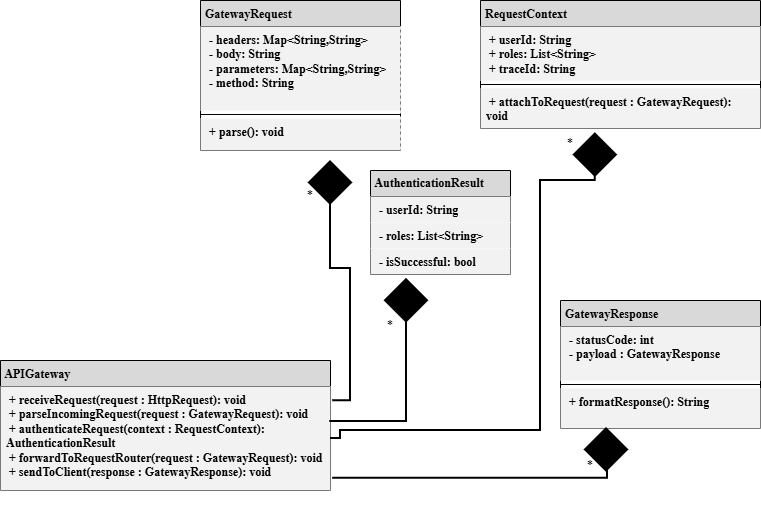

The diagram above was exported from draw.io. Its source (the exported page's mxGraphModel, read from the mxfile embedded in the PNG):
<mxGraphModel dx="1030" dy="562" grid="1" gridSize="10" guides="1" tooltips="1" connect="1" arrows="1" fold="1" page="1" pageScale="1" pageWidth="850" pageHeight="1100" math="0" shadow="0">
  <root>
    <mxCell id="0" />
    <mxCell id="1" parent="0" />
    <mxCell id="AZKbWy3zzQvpWh8uEd9k-1" parent="1" style="swimlane;fontStyle=0;childLayout=stackLayout;horizontal=1;startSize=26;fillColor=#D9D9D9;horizontalStack=0;resizeParent=1;resizeParentMax=0;resizeLast=0;collapsible=1;marginBottom=0;whiteSpace=wrap;html=1;align=left;" value="&lt;b&gt;&lt;font face=&quot;New Courier&quot;&gt;&amp;nbsp;AuthenticationResult&lt;/font&gt;&lt;/b&gt;" vertex="1">
      <mxGeometry height="104" width="140" x="410" y="210" as="geometry" />
    </mxCell>
    <mxCell id="AZKbWy3zzQvpWh8uEd9k-2" parent="AZKbWy3zzQvpWh8uEd9k-1" style="text;strokeColor=none;fillColor=#F2F2F2;align=left;verticalAlign=top;spacingLeft=4;spacingRight=4;overflow=hidden;rotatable=0;points=[[0,0.5],[1,0.5]];portConstraint=eastwest;whiteSpace=wrap;html=1;" value="&lt;font face=&quot;New Courier&quot;&gt;&lt;b&gt;&amp;nbsp;- userId: String&lt;/b&gt;&lt;/font&gt;" vertex="1">
      <mxGeometry height="26" width="140" y="26" as="geometry" />
    </mxCell>
    <mxCell id="AZKbWy3zzQvpWh8uEd9k-3" parent="AZKbWy3zzQvpWh8uEd9k-1" style="text;strokeColor=none;fillColor=#F2F2F2;align=left;verticalAlign=top;spacingLeft=4;spacingRight=4;overflow=hidden;rotatable=0;points=[[0,0.5],[1,0.5]];portConstraint=eastwest;whiteSpace=wrap;html=1;" value="&lt;font face=&quot;New Courier&quot;&gt;&lt;b&gt;&amp;nbsp;- roles: List&amp;lt;String&amp;gt;&lt;/b&gt;&lt;/font&gt;" vertex="1">
      <mxGeometry height="26" width="140" y="52" as="geometry" />
    </mxCell>
    <mxCell id="AZKbWy3zzQvpWh8uEd9k-4" parent="AZKbWy3zzQvpWh8uEd9k-1" style="text;strokeColor=none;fillColor=#F2F2F2;align=left;verticalAlign=top;spacingLeft=4;spacingRight=4;overflow=hidden;rotatable=0;points=[[0,0.5],[1,0.5]];portConstraint=eastwest;whiteSpace=wrap;html=1;" value="&lt;font face=&quot;New Courier&quot;&gt;&lt;b&gt;&amp;nbsp;- isSuccessful: bool&lt;/b&gt;&lt;/font&gt;" vertex="1">
      <mxGeometry height="26" width="140" y="78" as="geometry" />
    </mxCell>
    <mxCell id="AZKbWy3zzQvpWh8uEd9k-5" parent="1" style="swimlane;fontStyle=1;align=left;verticalAlign=top;childLayout=stackLayout;horizontal=1;startSize=26;horizontalStack=0;resizeParent=1;resizeParentMax=0;resizeLast=0;collapsible=1;marginBottom=0;whiteSpace=wrap;html=1;fillColor=#D9D9D9;fontFamily=New Courier;" value="&amp;nbsp;APIGateway" vertex="1">
      <mxGeometry height="130" width="330" x="40" y="400" as="geometry" />
    </mxCell>
    <mxCell id="AZKbWy3zzQvpWh8uEd9k-8" parent="AZKbWy3zzQvpWh8uEd9k-5" style="text;strokeColor=none;fillColor=#F2F2F2;align=left;verticalAlign=top;spacingLeft=4;spacingRight=4;overflow=hidden;rotatable=0;points=[[0,0.5],[1,0.5]];portConstraint=eastwest;whiteSpace=wrap;html=1;" value="&lt;font face=&quot;New Courier&quot;&gt;&lt;b&gt;&amp;nbsp;+ receiveRequest(request : HttpRequest): void&lt;/b&gt;&lt;/font&gt;&lt;div&gt;&lt;font face=&quot;New Courier&quot;&gt;&lt;b&gt;&amp;nbsp;+ parseIncomingRequest(request : GatewayRequest): void&lt;/b&gt;&lt;/font&gt;&lt;/div&gt;&lt;div&gt;&lt;font face=&quot;New Courier&quot;&gt;&lt;b&gt;&amp;nbsp;+ authenticateRequest(context : RequestContext): AuthenticationResult&lt;/b&gt;&lt;/font&gt;&lt;/div&gt;&lt;div&gt;&lt;font face=&quot;New Courier&quot;&gt;&lt;b&gt;&amp;nbsp;+ forwardToRequestRouter(request : GatewayRequest): void&lt;/b&gt;&lt;/font&gt;&lt;/div&gt;&lt;div&gt;&lt;font face=&quot;New Courier&quot;&gt;&lt;b&gt;&amp;nbsp;+ sendToClient(response : GatewayResponse): void&lt;/b&gt;&lt;/font&gt;&lt;/div&gt;" vertex="1">
      <mxGeometry height="104" width="330" y="26" as="geometry" />
    </mxCell>
    <mxCell id="AZKbWy3zzQvpWh8uEd9k-9" parent="1" style="swimlane;fontStyle=1;align=left;verticalAlign=top;childLayout=stackLayout;horizontal=1;startSize=26;horizontalStack=0;resizeParent=1;resizeParentMax=0;resizeLast=0;collapsible=1;marginBottom=0;whiteSpace=wrap;html=1;separatorColor=#D9D9D9;fillColor=#D9D9D9;fontFamily=New Courier;" value="&amp;nbsp;GatewayRequest" vertex="1">
      <mxGeometry height="150" width="200" x="240" y="40" as="geometry" />
    </mxCell>
    <mxCell id="AZKbWy3zzQvpWh8uEd9k-10" parent="AZKbWy3zzQvpWh8uEd9k-9" style="text;strokeColor=none;fillColor=#F2F2F2;align=left;verticalAlign=top;spacingLeft=4;spacingRight=4;overflow=hidden;rotatable=0;points=[[0,0.5],[1,0.5]];portConstraint=eastwest;whiteSpace=wrap;html=1;" value="&lt;font face=&quot;New Courier&quot;&gt;&lt;b&gt;&amp;nbsp;- headers: Map&amp;lt;String,String&amp;gt;&lt;/b&gt;&lt;/font&gt;&lt;div&gt;&lt;font face=&quot;New Courier&quot;&gt;&lt;b&gt;&amp;nbsp;- body: String&lt;/b&gt;&lt;/font&gt;&lt;/div&gt;&lt;div&gt;&lt;font face=&quot;New Courier&quot;&gt;&lt;b&gt;&amp;nbsp;- parameters:&amp;nbsp;&lt;span style=&quot;background-color: transparent; color: light-dark(rgb(0, 0, 0), rgb(255, 255, 255));&quot;&gt;Map&amp;lt;String,String&amp;gt;&lt;/span&gt;&lt;/b&gt;&lt;/font&gt;&lt;/div&gt;&lt;div&gt;&lt;span style=&quot;background-color: transparent; color: light-dark(rgb(0, 0, 0), rgb(255, 255, 255));&quot;&gt;&lt;font face=&quot;New Courier&quot;&gt;&lt;b&gt;&amp;nbsp;- method: String&lt;/b&gt;&lt;/font&gt;&lt;/span&gt;&lt;/div&gt;" vertex="1">
      <mxGeometry height="84" width="200" y="26" as="geometry" />
    </mxCell>
    <mxCell id="AZKbWy3zzQvpWh8uEd9k-11" parent="AZKbWy3zzQvpWh8uEd9k-9" style="line;strokeWidth=1;fillColor=#F2F2F2;align=left;verticalAlign=middle;spacingTop=-1;spacingLeft=3;spacingRight=3;rotatable=0;labelPosition=right;points=[];portConstraint=eastwest;strokeColor=inherit;" value="" vertex="1">
      <mxGeometry height="8" width="200" y="110" as="geometry" />
    </mxCell>
    <mxCell id="AZKbWy3zzQvpWh8uEd9k-12" parent="AZKbWy3zzQvpWh8uEd9k-9" style="text;strokeColor=none;fillColor=#F2F2F2;align=left;verticalAlign=top;spacingLeft=4;spacingRight=4;overflow=hidden;rotatable=0;points=[[0,0.5],[1,0.5]];portConstraint=eastwest;whiteSpace=wrap;html=1;" value="&lt;font face=&quot;New Courier&quot;&gt;&lt;b&gt;&amp;nbsp;+ parse(): void&lt;/b&gt;&lt;/font&gt;" vertex="1">
      <mxGeometry height="32" width="200" y="118" as="geometry" />
    </mxCell>
    <mxCell id="AZKbWy3zzQvpWh8uEd9k-13" parent="1" style="swimlane;fontStyle=1;align=left;verticalAlign=top;childLayout=stackLayout;horizontal=1;startSize=26;horizontalStack=0;resizeParent=1;resizeParentMax=0;resizeLast=0;collapsible=1;marginBottom=0;whiteSpace=wrap;html=1;fillColor=#D9D9D9;fontFamily=New Courier;" value="&amp;nbsp;GatewayResponse" vertex="1">
      <mxGeometry height="128" width="200" x="600" y="340" as="geometry" />
    </mxCell>
    <mxCell id="AZKbWy3zzQvpWh8uEd9k-14" parent="AZKbWy3zzQvpWh8uEd9k-13" style="text;strokeColor=none;fillColor=#F2F2F2;align=left;verticalAlign=top;spacingLeft=4;spacingRight=4;overflow=hidden;rotatable=0;points=[[0,0.5],[1,0.5]];portConstraint=eastwest;whiteSpace=wrap;html=1;" value="&lt;font face=&quot;New Courier&quot;&gt;&lt;b&gt;&amp;nbsp;- statusCode: int&lt;/b&gt;&lt;/font&gt;&lt;div&gt;&lt;font face=&quot;New Courier&quot;&gt;&lt;b&gt;&amp;nbsp;- payload : GatewayResponse&lt;/b&gt;&lt;/font&gt;&lt;/div&gt;" vertex="1">
      <mxGeometry height="54" width="200" y="26" as="geometry" />
    </mxCell>
    <mxCell id="AZKbWy3zzQvpWh8uEd9k-15" parent="AZKbWy3zzQvpWh8uEd9k-13" style="line;strokeWidth=1;fillColor=#F2F2F2;align=left;verticalAlign=middle;spacingTop=-1;spacingLeft=3;spacingRight=3;rotatable=0;labelPosition=right;points=[];portConstraint=eastwest;strokeColor=inherit;" value="" vertex="1">
      <mxGeometry height="8" width="200" y="80" as="geometry" />
    </mxCell>
    <mxCell id="AZKbWy3zzQvpWh8uEd9k-16" parent="AZKbWy3zzQvpWh8uEd9k-13" style="text;strokeColor=none;fillColor=#F2F2F2;align=left;verticalAlign=top;spacingLeft=4;spacingRight=4;overflow=hidden;rotatable=0;points=[[0,0.5],[1,0.5]];portConstraint=eastwest;whiteSpace=wrap;html=1;" value="&lt;font face=&quot;New Courier&quot;&gt;&lt;b&gt;&amp;nbsp;+ formatResponse(): String&lt;/b&gt;&lt;/font&gt;" vertex="1">
      <mxGeometry height="40" width="200" y="88" as="geometry" />
    </mxCell>
    <mxCell id="AZKbWy3zzQvpWh8uEd9k-17" parent="1" style="swimlane;fontStyle=1;align=left;verticalAlign=top;childLayout=stackLayout;horizontal=1;startSize=26;horizontalStack=0;resizeParent=1;resizeParentMax=0;resizeLast=0;collapsible=1;marginBottom=0;whiteSpace=wrap;html=1;fillColor=#D9D9D9;fontFamily=New Courier;" value="&amp;nbsp;RequestContext" vertex="1">
      <mxGeometry height="128" width="280" x="520" y="40" as="geometry" />
    </mxCell>
    <mxCell id="AZKbWy3zzQvpWh8uEd9k-18" parent="AZKbWy3zzQvpWh8uEd9k-17" style="text;strokeColor=none;fillColor=#F2F2F2;align=left;verticalAlign=top;spacingLeft=4;spacingRight=4;overflow=hidden;rotatable=0;points=[[0,0.5],[1,0.5]];portConstraint=eastwest;whiteSpace=wrap;html=1;" value="&lt;font face=&quot;New Courier&quot;&gt;&lt;b&gt;&amp;nbsp;+ userId: String&lt;/b&gt;&lt;/font&gt;&lt;div&gt;&lt;font face=&quot;New Courier&quot;&gt;&lt;b&gt;&amp;nbsp;+ roles: List&amp;lt;String&amp;gt;&lt;/b&gt;&lt;/font&gt;&lt;/div&gt;&lt;div&gt;&lt;font face=&quot;New Courier&quot;&gt;&lt;b&gt;&amp;nbsp;+ traceId: String&lt;/b&gt;&lt;/font&gt;&lt;/div&gt;" vertex="1">
      <mxGeometry height="54" width="280" y="26" as="geometry" />
    </mxCell>
    <mxCell id="AZKbWy3zzQvpWh8uEd9k-19" parent="AZKbWy3zzQvpWh8uEd9k-17" style="line;strokeWidth=1;fillColor=none;align=left;verticalAlign=middle;spacingTop=-1;spacingLeft=3;spacingRight=3;rotatable=0;labelPosition=right;points=[];portConstraint=eastwest;strokeColor=inherit;" value="" vertex="1">
      <mxGeometry height="8" width="280" y="80" as="geometry" />
    </mxCell>
    <mxCell id="AZKbWy3zzQvpWh8uEd9k-20" parent="AZKbWy3zzQvpWh8uEd9k-17" style="text;strokeColor=none;fillColor=#F2F2F2;align=left;verticalAlign=top;spacingLeft=4;spacingRight=4;overflow=hidden;rotatable=0;points=[[0,0.5],[1,0.5]];portConstraint=eastwest;whiteSpace=wrap;html=1;" value="&lt;font face=&quot;New Courier&quot;&gt;&lt;b&gt;&amp;nbsp;+ attachToRequest(request : GatewayRequest): void&lt;/b&gt;&lt;/font&gt;" vertex="1">
      <mxGeometry height="40" width="280" y="88" as="geometry" />
    </mxCell>
    <mxCell id="ltFldpWqgiNbapHO6ahD-1" edge="1" parent="1" style="edgeStyle=orthogonalEdgeStyle;rounded=0;orthogonalLoop=1;jettySize=auto;html=1;entryX=1.007;entryY=0.137;entryDx=0;entryDy=0;entryPerimeter=0;startArrow=diamond;startFill=1;endArrow=none;endFill=0;strokeWidth=2;startSize=40;endSize=12;" target="AZKbWy3zzQvpWh8uEd9k-8">
      <mxGeometry relative="1" as="geometry">
        <Array as="points">
          <mxPoint x="370" y="308" />
          <mxPoint x="390" y="308" />
          <mxPoint x="390" y="440" />
        </Array>
        <mxPoint x="370" y="200" as="sourcePoint" />
      </mxGeometry>
    </mxCell>
    <mxCell id="ltFldpWqgiNbapHO6ahD-2" edge="1" parent="1" source="AZKbWy3zzQvpWh8uEd9k-20" style="edgeStyle=orthogonalEdgeStyle;rounded=0;orthogonalLoop=1;jettySize=auto;html=1;entryX=1;entryY=0.5;entryDx=0;entryDy=0;exitX=0.41;exitY=1.105;exitDx=0;exitDy=0;exitPerimeter=0;startArrow=diamond;startFill=1;endArrow=none;endFill=0;strokeWidth=2;endSize=12;startSize=40;" target="AZKbWy3zzQvpWh8uEd9k-8">
      <mxGeometry relative="1" as="geometry">
        <Array as="points">
          <mxPoint x="635" y="220" />
          <mxPoint x="580" y="220" />
          <mxPoint x="580" y="470" />
          <mxPoint x="380" y="470" />
          <mxPoint x="380" y="478" />
        </Array>
        <mxPoint x="600" y="190" as="sourcePoint" />
        <mxPoint x="380" y="469" as="targetPoint" />
      </mxGeometry>
    </mxCell>
    <mxCell id="ltFldpWqgiNbapHO6ahD-3" edge="1" parent="1" source="AZKbWy3zzQvpWh8uEd9k-16" style="edgeStyle=orthogonalEdgeStyle;rounded=0;orthogonalLoop=1;jettySize=auto;html=1;exitX=0.23;exitY=0.975;exitDx=0;exitDy=0;entryX=1.007;entryY=0.883;entryDx=0;entryDy=0;entryPerimeter=0;exitPerimeter=0;startArrow=diamond;startFill=1;strokeWidth=2;endArrow=none;endFill=0;endSize=12;startSize=40;" target="AZKbWy3zzQvpWh8uEd9k-8">
      <mxGeometry relative="1" as="geometry">
        <Array as="points">
          <mxPoint x="646" y="480" />
          <mxPoint x="647" y="480" />
          <mxPoint x="647" y="518" />
        </Array>
        <mxPoint x="646.6666666666667" y="474.66666666666674" as="sourcePoint" />
        <mxPoint x="380" y="513" as="targetPoint" />
      </mxGeometry>
    </mxCell>
    <mxCell id="ltFldpWqgiNbapHO6ahD-4" edge="1" parent="1" source="AZKbWy3zzQvpWh8uEd9k-4" style="edgeStyle=orthogonalEdgeStyle;rounded=0;orthogonalLoop=1;jettySize=auto;html=1;exitX=0.257;exitY=1.146;exitDx=0;exitDy=0;entryX=0.998;entryY=0.337;entryDx=0;entryDy=0;entryPerimeter=0;exitPerimeter=0;startArrow=diamond;startFill=1;strokeWidth=2;endArrow=none;endFill=0;endSize=12;startSize=40;" target="AZKbWy3zzQvpWh8uEd9k-8">
      <mxGeometry relative="1" as="geometry">
        <Array as="points">
          <mxPoint x="446" y="461" />
        </Array>
        <mxPoint x="436.66666666666674" y="330.66666666666663" as="sourcePoint" />
        <mxPoint x="380" y="458" as="targetPoint" />
      </mxGeometry>
    </mxCell>
    <mxCell id="ltFldpWqgiNbapHO6ahD-16" parent="1" style="text;html=1;whiteSpace=wrap;strokeColor=none;fillColor=none;align=center;verticalAlign=middle;rounded=0;fontFamily=New Courier;" value="*" vertex="1">
      <mxGeometry height="30" width="60" x="320" y="220" as="geometry" />
    </mxCell>
    <mxCell id="ltFldpWqgiNbapHO6ahD-20" parent="1" style="text;html=1;whiteSpace=wrap;strokeColor=none;fillColor=none;align=center;verticalAlign=middle;rounded=0;fontFamily=New Courier;" value="*" vertex="1">
      <mxGeometry height="30" width="60" x="400" y="350" as="geometry" />
    </mxCell>
    <mxCell id="ltFldpWqgiNbapHO6ahD-21" parent="1" style="text;html=1;whiteSpace=wrap;strokeColor=none;fillColor=none;align=center;verticalAlign=middle;rounded=0;fontFamily=New Courier;" value="*" vertex="1">
      <mxGeometry height="30" width="60" x="600" y="490" as="geometry" />
    </mxCell>
    <mxCell id="ltFldpWqgiNbapHO6ahD-22" parent="1" style="text;html=1;whiteSpace=wrap;strokeColor=none;fillColor=none;align=center;verticalAlign=middle;rounded=0;fontFamily=New Courier;" value="*" vertex="1">
      <mxGeometry height="30" width="60" x="580" y="168" as="geometry" />
    </mxCell>
  </root>
</mxGraphModel>